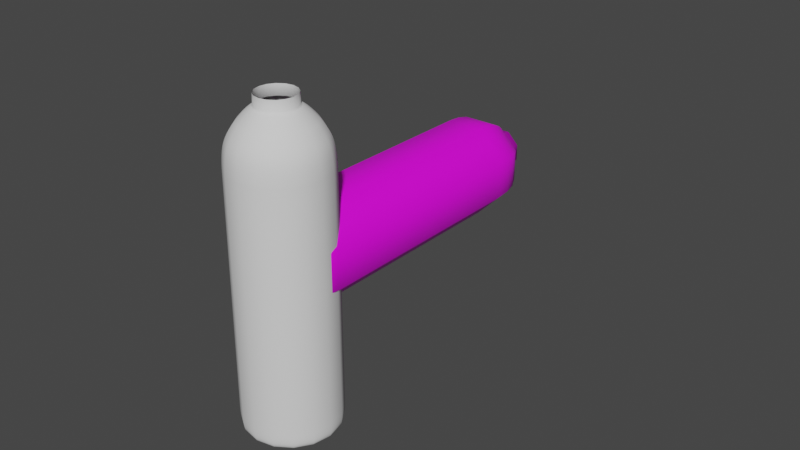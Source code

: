 # Source: Smartwater.blend  (saved by Blender 3.6.11; exported with 4.5.12 LTS)
import bpy
from mathutils import Matrix  # noqa: F401  (used for matrix-valued properties, if any)

bpy.ops.wm.read_factory_settings(use_empty=True)
scene = bpy.context.scene
scene.name = 'Scene'

# ---- collections
col_collection = bpy.data.collections.new('Collection'); scene.collection.children.link(col_collection)

# ---- images (referenced by path relative to the original .blend; pixels are not part of the script)
import os
ASSET_DIR = os.environ.get("B2B_ASSET_DIR", "")  # directory of the original .blend (textures are referenced by path, not embedded)
HERE = os.path.dirname(os.path.abspath(__file__))  # packed textures are extracted next to this script under _unpacked/

def load_image(name, relpath, width, height, colorspace="sRGB"):
    """Load a texture the original file referenced (path relative to the .blend, or extracted next to this script)."""
    p = next((c for c in (os.path.join(HERE, relpath), os.path.join(ASSET_DIR, relpath)) if relpath and os.path.exists(c)), "")
    if p:
        img = bpy.data.images.load(p, check_existing=True)
        img.name = name
    else:  # same state as the original file: an image datablock whose file is absent (Cycles renders it pink)
        img = bpy.data.images.new(name, width, height)
        img.source = "FILE"
        img.filepath = "//" + (relpath or name)
    img.colorspace_settings.name = colorspace
    return img
img_smartwater_png = load_image('smartwater.png', 'smartwater.png', 1024, 1024, 'sRGB')

# ---- materials (node trees are filled in below, after node groups)
mat_material_001 = bpy.data.materials.new('Material.001')
mat_material_001.use_transparent_shadow = False

# ---- material node trees
mat_material_001.use_nodes = True; mat_material_001.node_tree.nodes.clear()
_N = mat_material_001.node_tree.nodes; _L = mat_material_001.node_tree.links
n0 = _N.new('ShaderNodeBsdfPrincipled'); n0.name = 'Principled BSDF'; n0.location = (10, 300)
n0.distribution = 'GGX'
n0.subsurface_method = 'RANDOM_WALK_SKIN'
n0.inputs[3].default_value = 1.45
n0.inputs[27].default_value = (0.0, 0.0, 0.0, 1.0)
n0.inputs[28].default_value = 1.0
n1 = _N.new('ShaderNodeOutputMaterial'); n1.name = 'Material Output'; n1.location = (300, 300)
n2 = _N.new('ShaderNodeTexImage'); n2.name = 'Image Texture'; n2.location = (-280, 260)
n2.image = img_smartwater_png
_L.new(n0.outputs[0], n1.inputs[0])
_L.new(n2.outputs[0], n0.inputs[0])
n1.is_active_output = True

# ---- world
world_world = bpy.data.worlds.new('World'); scene.world = world_world
world_world.use_nodes = True; world_world.node_tree.nodes.clear()
_N = world_world.node_tree.nodes; _L = world_world.node_tree.links
n0 = _N.new('ShaderNodeOutputWorld'); n0.name = 'World Output'; n0.location = (300, 300)
n1 = _N.new('ShaderNodeBackground'); n1.name = 'Background'; n1.location = (10, 300)
n1.inputs[0].default_value = (0.05088, 0.05088, 0.05088, 1.0)
_L.new(n1.outputs[0], n0.inputs[0])
n0.is_active_output = True
world_world.color = (0.05088, 0.05088, 0.05088)
world_world.use_sun_shadow = False
world_world.sun_shadow_jitter_overblur = 0.0

# ---- meshes
me_beziercurve_003 = bpy.data.meshes.new('BezierCurve.003')
me_beziercurve_003.from_pydata([(0.5457, -0.0007189, -0.226), (0.586, 0.01408, -0.2427), (0.62, 0.05962, -0.2568), (0.6342, 0.1649, -0.2627), (0.6359, 0.2371, -0.2634), (0.629, 3.668, -0.2606), (0.6171, 3.843, -0.2556), (0.5811, 4.015, -0.2407), (0.5065, 4.17, -0.2098), (0.4424, 4.261, -0.1832), (0.3721, 4.342, -0.1541), (0.2591, 4.439, -0.1073), (0.257, 4.591, -0.1065), (0.226, -0.0007189, -0.5457), (0.2427, 0.01408, -0.586), (0.2568, 0.05962, -0.62), (0.2627, 0.1649, -0.6342), (0.2634, 0.2371, -0.6359), (0.2606, 3.668, -0.629), (0.2556, 3.843, -0.6171), (0.2407, 4.015, -0.5811), (0.2098, 4.17, -0.5065), (0.1832, 4.261, -0.4424), (0.1541, 4.342, -0.3721), (0.1073, 4.439, -0.2591), (0.1065, 4.591, -0.257), (-0.226, -0.0007189, -0.5457), (-0.2427, 0.01408, -0.586), (-0.2568, 0.05962, -0.62), (-0.2627, 0.1649, -0.6342), (-0.2634, 0.2371, -0.6359), (-0.2606, 3.668, -0.629), (-0.2556, 3.843, -0.6171), (-0.2407, 4.015, -0.5811), (-0.2098, 4.17, -0.5065), (-0.1832, 4.261, -0.4424), (-0.1541, 4.342, -0.3721), (-0.1073, 4.439, -0.2591), (-0.1065, 4.591, -0.257), (-0.5457, -0.0007189, -0.226), (-0.586, 0.01408, -0.2427), (-0.62, 0.05962, -0.2568), (-0.6342, 0.1649, -0.2627), (-0.6359, 0.2371, -0.2634), (-0.629, 3.668, -0.2606), (-0.6171, 3.843, -0.2556), (-0.5811, 4.015, -0.2407), (-0.5065, 4.17, -0.2098), (-0.4424, 4.261, -0.1832), (-0.3721, 4.342, -0.1541), (-0.2591, 4.439, -0.1073), (-0.257, 4.591, -0.1065), (-0.5457, -0.0007189, 0.226), (-0.586, 0.01408, 0.2427), (-0.62, 0.05962, 0.2568), (-0.6342, 0.1649, 0.2627), (-0.6359, 0.2371, 0.2634), (-0.629, 3.668, 0.2606), (-0.6171, 3.843, 0.2556), (-0.5811, 4.015, 0.2407), (-0.5065, 4.17, 0.2098), (-0.4424, 4.261, 0.1832), (-0.3721, 4.342, 0.1541), (-0.2591, 4.439, 0.1073), (-0.257, 4.591, 0.1065), (-0.226, -0.0007189, 0.5457), (-0.2427, 0.01408, 0.586), (-0.2568, 0.05962, 0.62), (-0.2627, 0.1649, 0.6342), (-0.2634, 0.2371, 0.6359), (-0.2606, 3.668, 0.629), (-0.2556, 3.843, 0.6171), (-0.2407, 4.015, 0.5811), (-0.2098, 4.17, 0.5065), (-0.1832, 4.261, 0.4424), (-0.1541, 4.342, 0.3721), (-0.1073, 4.439, 0.2591), (-0.1065, 4.591, 0.257), (0.226, -0.0007189, 0.5457), (0.2427, 0.01408, 0.586), (0.2568, 0.05962, 0.62), (0.2627, 0.1649, 0.6342), (0.2634, 0.2371, 0.6359), (0.2606, 3.668, 0.629), (0.2556, 3.843, 0.6171), (0.2407, 4.015, 0.5811), (0.2098, 4.17, 0.5065), (0.1832, 4.261, 0.4424), (0.1541, 4.342, 0.3721), (0.1073, 4.439, 0.2591), (0.1065, 4.591, 0.257), (0.5457, -0.0007189, 0.226), (0.586, 0.01408, 0.2427), (0.62, 0.05962, 0.2568), (0.6342, 0.1649, 0.2627), (0.6359, 0.2371, 0.2634), (0.629, 3.668, 0.2606), (0.6171, 3.843, 0.2556), (0.5811, 4.015, 0.2407), (0.5065, 4.17, 0.2098), (0.4424, 4.261, 0.1832), (0.3721, 4.342, 0.1541), (0.2591, 4.439, 0.1073), (0.257, 4.591, 0.1065), (0.5513, -0.0301, -0.2284), (0.6031, -0.009566, -0.2498), (0.6456, 0.04827, -0.2674), (0.6618, 0.1624, -0.2741), (0.6636, 0.2367, -0.2749), (0.6567, 3.669, -0.272), (0.6445, 3.848, -0.267), (0.6072, 4.025, -0.2515), (0.5301, 4.186, -0.2196), (0.4636, 4.28, -0.192), (0.3911, 4.364, -0.162), (0.2833, 4.453, -0.1174), (0.2848, 4.592, -0.1179), (0.2284, -0.0301, -0.5513), (0.2498, -0.009566, -0.6031), (0.2674, 0.04827, -0.6456), (0.2741, 0.1624, -0.6618), (0.2749, 0.2367, -0.6636), (0.272, 3.669, -0.6567), (0.267, 3.848, -0.6445), (0.2515, 4.025, -0.6072), (0.2196, 4.186, -0.5301), (0.192, 4.28, -0.4636), (0.162, 4.364, -0.3911), (0.1174, 4.453, -0.2833), (0.1179, 4.592, -0.2848), (-0.2284, -0.0301, -0.5513), (-0.2498, -0.009566, -0.6031), (-0.2674, 0.04827, -0.6456), (-0.2741, 0.1624, -0.6618), (-0.2749, 0.2367, -0.6636), (-0.272, 3.669, -0.6567), (-0.267, 3.848, -0.6445), (-0.2515, 4.025, -0.6072), (-0.2196, 4.186, -0.5301), (-0.192, 4.28, -0.4636), (-0.162, 4.364, -0.3911), (-0.1174, 4.453, -0.2833), (-0.1179, 4.592, -0.2848), (-0.5513, -0.0301, -0.2284), (-0.6031, -0.009566, -0.2498), (-0.6456, 0.04827, -0.2674), (-0.6618, 0.1624, -0.2741), (-0.6636, 0.2367, -0.2749), (-0.6567, 3.669, -0.272), (-0.6445, 3.848, -0.267), (-0.6072, 4.025, -0.2515), (-0.5301, 4.186, -0.2196), (-0.4636, 4.28, -0.192), (-0.3911, 4.364, -0.162), (-0.2833, 4.453, -0.1174), (-0.2848, 4.592, -0.1179), (-0.5513, -0.0301, 0.2284), (-0.6031, -0.009566, 0.2498), (-0.6456, 0.04827, 0.2674), (-0.6618, 0.1624, 0.2741), (-0.6636, 0.2367, 0.2749), (-0.6567, 3.669, 0.272), (-0.6445, 3.848, 0.267), (-0.6072, 4.025, 0.2515), (-0.5301, 4.186, 0.2196), (-0.4636, 4.28, 0.192), (-0.3911, 4.364, 0.162), (-0.2833, 4.453, 0.1174), (-0.2848, 4.592, 0.1179), (-0.2284, -0.0301, 0.5513), (-0.2498, -0.009566, 0.6031), (-0.2674, 0.04827, 0.6456), (-0.2741, 0.1624, 0.6618), (-0.2749, 0.2367, 0.6636), (-0.272, 3.669, 0.6567), (-0.267, 3.848, 0.6445), (-0.2515, 4.025, 0.6072), (-0.2196, 4.186, 0.5301), (-0.192, 4.28, 0.4636), (-0.162, 4.364, 0.3911), (-0.1174, 4.453, 0.2833), (-0.1179, 4.592, 0.2848), (0.2284, -0.0301, 0.5513), (0.2498, -0.009566, 0.6031), (0.2674, 0.04827, 0.6456), (0.2741, 0.1624, 0.6618), (0.2749, 0.2367, 0.6636), (0.272, 3.669, 0.6567), (0.267, 3.848, 0.6445), (0.2515, 4.025, 0.6072), (0.2196, 4.186, 0.5301), (0.192, 4.28, 0.4636), (0.162, 4.364, 0.3911), (0.1174, 4.453, 0.2833), (0.1179, 4.592, 0.2848), (0.5513, -0.0301, 0.2284), (0.6031, -0.009566, 0.2498), (0.6456, 0.04827, 0.2674), (0.6618, 0.1624, 0.2741), (0.6636, 0.2367, 0.2749), (0.6567, 3.669, 0.272), (0.6445, 3.848, 0.267), (0.6072, 4.025, 0.2515), (0.5301, 4.186, 0.2196), (0.4636, 4.28, 0.192), (0.3911, 4.364, 0.162), (0.2833, 4.453, 0.1174), (0.2848, 4.592, 0.1179)], [], [(78, 91, 0, 13, 26, 39, 52, 65), (1, 2, 15, 14), (15, 28, 27, 14), (28, 41, 40, 27), (41, 54, 53, 40), (54, 67, 66, 53), (67, 80, 79, 66), (80, 93, 92, 79), (2, 1, 92, 93), (3, 16, 15, 2), (16, 29, 28, 15), (29, 42, 41, 28), (41, 42, 55, 54), (55, 68, 67, 54), (67, 68, 81, 80), (80, 81, 94, 93), (93, 94, 3, 2), (4, 3, 94, 95), (43, 56, 55, 42), (82, 95, 94, 81), (30, 43, 42, 29), (56, 69, 68, 55), (17, 30, 29, 16), (69, 82, 81, 68), (3, 4, 17, 16), (83, 96, 95, 82), (44, 57, 56, 43), (95, 96, 5, 4), (70, 83, 82, 69), (18, 31, 30, 17), (57, 70, 69, 56), (31, 44, 43, 30), (5, 18, 17, 4), (6, 5, 96, 97), (6, 19, 18, 5), (18, 19, 32, 31), (32, 45, 44, 31), (44, 45, 58, 57), (58, 71, 70, 57), (71, 84, 83, 70), (84, 97, 96, 83), (72, 73, 86, 85), (7, 20, 19, 6), (58, 59, 72, 71), (71, 72, 85, 84), (32, 33, 46, 45), (7, 6, 97, 98), (85, 98, 97, 84), (19, 20, 33, 32), (45, 46, 59, 58), (59, 60, 73, 72), (34, 47, 46, 33), (8, 21, 20, 7), (100, 101, 10, 9), (8, 7, 98, 99), (85, 86, 99, 98), (21, 34, 33, 20), (47, 60, 59, 46), (87, 100, 99, 86), (9, 22, 21, 8), (61, 74, 73, 60), (22, 35, 34, 21), (35, 48, 47, 34), (74, 87, 86, 73), (48, 61, 60, 47), (99, 100, 9, 8), (10, 23, 22, 9), (22, 23, 36, 35), (36, 49, 48, 35), (48, 49, 62, 61), (62, 75, 74, 61), (75, 88, 87, 74), (88, 101, 100, 87), (101, 102, 11, 10), (89, 102, 101, 88), (76, 89, 88, 75), (50, 63, 62, 49), (36, 37, 50, 49), (62, 63, 76, 75), (10, 11, 24, 23), (24, 37, 36, 23), (102, 103, 12, 11), (25, 38, 37, 24), (38, 51, 50, 37), (12, 25, 24, 11), (64, 77, 76, 63), (77, 90, 89, 76), (51, 64, 63, 50), (90, 103, 102, 89), (1, 14, 13, 0), (14, 27, 26, 13), (27, 40, 39, 26), (53, 66, 65, 52), (66, 79, 78, 65), (79, 92, 91, 78), (1, 0, 91, 92), (40, 53, 52, 39), (182, 169, 156, 143, 130, 117, 104, 195), (105, 118, 119, 106), (119, 118, 131, 132), (132, 131, 144, 145), (145, 144, 157, 158), (158, 157, 170, 171), (171, 170, 183, 184), (184, 183, 196, 197), (106, 197, 196, 105), (107, 106, 119, 120), (120, 119, 132, 133), (133, 132, 145, 146), (145, 158, 159, 146), (159, 158, 171, 172), (171, 184, 185, 172), (184, 197, 198, 185), (197, 106, 107, 198), (108, 199, 198, 107), (147, 146, 159, 160), (186, 185, 198, 199), (134, 133, 146, 147), (160, 159, 172, 173), (121, 120, 133, 134), (173, 172, 185, 186), (107, 120, 121, 108), (187, 186, 199, 200), (148, 147, 160, 161), (199, 108, 109, 200), (174, 173, 186, 187), (122, 121, 134, 135), (161, 160, 173, 174), (135, 134, 147, 148), (109, 108, 121, 122), (110, 201, 200, 109), (110, 109, 122, 123), (122, 135, 136, 123), (136, 135, 148, 149), (148, 161, 162, 149), (162, 161, 174, 175), (175, 174, 187, 188), (188, 187, 200, 201), (176, 189, 190, 177), (111, 110, 123, 124), (162, 175, 176, 163), (175, 188, 189, 176), (136, 149, 150, 137), (111, 202, 201, 110), (189, 188, 201, 202), (123, 136, 137, 124), (149, 162, 163, 150), (163, 176, 177, 164), (138, 137, 150, 151), (112, 111, 124, 125), (204, 113, 114, 205), (112, 203, 202, 111), (189, 202, 203, 190), (125, 124, 137, 138), (151, 150, 163, 164), (191, 190, 203, 204), (113, 112, 125, 126), (165, 164, 177, 178), (126, 125, 138, 139), (139, 138, 151, 152), (178, 177, 190, 191), (152, 151, 164, 165), (203, 112, 113, 204), (114, 113, 126, 127), (126, 139, 140, 127), (140, 139, 152, 153), (152, 165, 166, 153), (166, 165, 178, 179), (179, 178, 191, 192), (192, 191, 204, 205), (205, 114, 115, 206), (193, 192, 205, 206), (180, 179, 192, 193), (154, 153, 166, 167), (140, 153, 154, 141), (166, 179, 180, 167), (114, 127, 128, 115), (128, 127, 140, 141), (206, 115, 116, 207), (129, 128, 141, 142), (142, 141, 154, 155), (116, 115, 128, 129), (168, 167, 180, 181), (181, 180, 193, 194), (155, 154, 167, 168), (194, 193, 206, 207), (105, 104, 117, 118), (118, 117, 130, 131), (131, 130, 143, 144), (157, 156, 169, 170), (170, 169, 182, 183), (183, 182, 195, 196), (105, 196, 195, 104), (144, 143, 156, 157), (25, 12, 116, 129), (38, 25, 129, 142), (51, 38, 142, 155), (64, 51, 155, 168), (77, 64, 168, 181), (90, 77, 181, 194), (103, 90, 194, 207), (12, 103, 207, 116)])
me_beziercurve_003.polygons.foreach_set('use_smooth', [True] * 202)
_uv = me_beziercurve_003.uv_layers.new(name='UVMap')
_uv.uv.foreach_set('vector', [0.9113, 0.04212, 0.9239, 0.04212, 0.9328, 0.05103, 0.9328, 0.06363, 0.9239, 0.07253, 0.9113, 0.07253, 0.9024, 0.06363, 0.9024, 0.05103, 0.9366, 0.01119, 0.9366, 0.01282, 0.9261, 0.0128, 0.9261, 0.01117, 0.9261, 0.0128, 0.9155, 0.01279, 0.9155, 0.01116, 0.9261, 0.01117, 0.9155, 0.01279, 0.905, 0.01278, 0.905, 0.01115, 0.9155, 0.01116, 0.905, 0.01278, 0.8945, 0.01277, 0.8945, 0.01114, 0.905, 0.01115, 0.9787, 0.01287, 0.9682, 0.01285, 0.9682, 0.01122, 0.9787, 0.01123, 0.9682, 0.01285, 0.9577, 0.01284, 0.9577, 0.01121, 0.9682, 0.01122, 0.9577, 0.01284, 0.9471, 0.01283, 0.9471, 0.0112, 0.9577, 0.01121, 0.9366, 0.01282, 0.9366, 0.01119, 0.9471, 0.0112, 0.9471, 0.01283, 0.9366, 0.01578, 0.9261, 0.01577, 0.9261, 0.0128, 0.9366, 0.01282, 0.9261, 0.01577, 0.9155, 0.01576, 0.9155, 0.01279, 0.9261, 0.0128, 0.9155, 0.01576, 0.905, 0.01574, 0.905, 0.01278, 0.9155, 0.01279, 0.905, 0.01278, 0.905, 0.01574, 0.8945, 0.01573, 0.8945, 0.01277, 0.9787, 0.01583, 0.9682, 0.01582, 0.9682, 0.01285, 0.9787, 0.01287, 0.9682, 0.01285, 0.9682, 0.01582, 0.9577, 0.01581, 0.9577, 0.01284, 0.9577, 0.01284, 0.9577, 0.01581, 0.9471, 0.01579, 0.9471, 0.01283, 0.9471, 0.01283, 0.9471, 0.01579, 0.9366, 0.01578, 0.9366, 0.01282, 0.9366, 0.01779, 0.9366, 0.01578, 0.9471, 0.01579, 0.9471, 0.01781, 0.905, 0.01776, 0.8945, 0.01774, 0.8945, 0.01573, 0.905, 0.01574, 0.9577, 0.01782, 0.9471, 0.01781, 0.9471, 0.01579, 0.9577, 0.01581, 0.9155, 0.01777, 0.905, 0.01776, 0.905, 0.01574, 0.9155, 0.01576, 0.9788, 0.01784, 0.9682, 0.01783, 0.9682, 0.01582, 0.9787, 0.01583, 0.9261, 0.01778, 0.9155, 0.01777, 0.9155, 0.01576, 0.9261, 0.01577, 0.9682, 0.01783, 0.9577, 0.01782, 0.9577, 0.01581, 0.9682, 0.01582, 0.9366, 0.01578, 0.9366, 0.01779, 0.9261, 0.01778, 0.9261, 0.01577, 0.958, 0.02126, 0.9473, 0.02125, 0.9471, 0.01781, 0.9577, 0.01782, 0.9047, 0.0212, 0.8941, 0.02119, 0.8945, 0.01774, 0.905, 0.01776, 0.9471, 0.01781, 0.9473, 0.02125, 0.9367, 0.02124, 0.9366, 0.01779, 0.9686, 0.02128, 0.958, 0.02126, 0.9577, 0.01782, 0.9682, 0.01783, 0.926, 0.02123, 0.9154, 0.02122, 0.9155, 0.01777, 0.9261, 0.01778, 0.9793, 0.02129, 0.9686, 0.02128, 0.9682, 0.01783, 0.9788, 0.01784, 0.9154, 0.02122, 0.9047, 0.0212, 0.905, 0.01776, 0.9155, 0.01777, 0.9367, 0.02124, 0.926, 0.02123, 0.9261, 0.01778, 0.9366, 0.01779, 0.9367, 0.02615, 0.9367, 0.02124, 0.9473, 0.02125, 0.9473, 0.02616, 0.9367, 0.02615, 0.926, 0.02613, 0.926, 0.02123, 0.9367, 0.02124, 0.926, 0.02123, 0.926, 0.02613, 0.9154, 0.02612, 0.9154, 0.02122, 0.9154, 0.02612, 0.9047, 0.02611, 0.9047, 0.0212, 0.9154, 0.02122, 0.9047, 0.0212, 0.9047, 0.02611, 0.8941, 0.0261, 0.8941, 0.02119, 0.9793, 0.0262, 0.9687, 0.02618, 0.9686, 0.02128, 0.9793, 0.02129, 0.9687, 0.02618, 0.958, 0.02617, 0.958, 0.02126, 0.9686, 0.02128, 0.958, 0.02617, 0.9473, 0.02616, 0.9473, 0.02125, 0.958, 0.02126, 0.9691, 0.0288, 0.9692, 0.02982, 0.9585, 0.0298, 0.9585, 0.02879, 0.9371, 0.02877, 0.9265, 0.02875, 0.926, 0.02613, 0.9367, 0.02615, 0.9793, 0.0262, 0.9798, 0.02882, 0.9691, 0.0288, 0.9687, 0.02618, 0.9687, 0.02618, 0.9691, 0.0288, 0.9585, 0.02879, 0.958, 0.02617, 0.9154, 0.02612, 0.9158, 0.02874, 0.9052, 0.02873, 0.9047, 0.02611, 0.9371, 0.02877, 0.9367, 0.02615, 0.9473, 0.02616, 0.9478, 0.02878, 0.9585, 0.02879, 0.9478, 0.02878, 0.9473, 0.02616, 0.958, 0.02617, 0.926, 0.02613, 0.9265, 0.02875, 0.9158, 0.02874, 0.9154, 0.02612, 0.9047, 0.02611, 0.9052, 0.02873, 0.8945, 0.02872, 0.8941, 0.0261, 0.9798, 0.02882, 0.9798, 0.02983, 0.9692, 0.02982, 0.9691, 0.0288, 0.9158, 0.02975, 0.9052, 0.02974, 0.9052, 0.02873, 0.9158, 0.02874, 0.9372, 0.02978, 0.9265, 0.02977, 0.9265, 0.02875, 0.9371, 0.02877, 0.9478, 0.03298, 0.9478, 0.03607, 0.9372, 0.03606, 0.9372, 0.03297, 0.9372, 0.02978, 0.9371, 0.02877, 0.9478, 0.02878, 0.9478, 0.02979, 0.9585, 0.02879, 0.9585, 0.0298, 0.9478, 0.02979, 0.9478, 0.02878, 0.9265, 0.02977, 0.9158, 0.02975, 0.9158, 0.02874, 0.9265, 0.02875, 0.9052, 0.02974, 0.8945, 0.02973, 0.8945, 0.02872, 0.9052, 0.02873, 0.9585, 0.03299, 0.9478, 0.03298, 0.9478, 0.02979, 0.9585, 0.0298, 0.9372, 0.03297, 0.9265, 0.03296, 0.9265, 0.02977, 0.9372, 0.02978, 0.9798, 0.03302, 0.9692, 0.03301, 0.9692, 0.02982, 0.9798, 0.02983, 0.9265, 0.03296, 0.9158, 0.03294, 0.9158, 0.02975, 0.9265, 0.02977, 0.9158, 0.03294, 0.9051, 0.03293, 0.9052, 0.02974, 0.9158, 0.02975, 0.9692, 0.03301, 0.9585, 0.03299, 0.9585, 0.0298, 0.9692, 0.02982, 0.9051, 0.03293, 0.8945, 0.03292, 0.8945, 0.02973, 0.9052, 0.02974, 0.9478, 0.02979, 0.9478, 0.03298, 0.9372, 0.03297, 0.9372, 0.02978, 0.9372, 0.03606, 0.9265, 0.03605, 0.9265, 0.03296, 0.9372, 0.03297, 0.9265, 0.03296, 0.9265, 0.03605, 0.9158, 0.03604, 0.9158, 0.03294, 0.9158, 0.03604, 0.9051, 0.03602, 0.9051, 0.03293, 0.9158, 0.03294, 0.9051, 0.03293, 0.9051, 0.03602, 0.8945, 0.03601, 0.8945, 0.03292, 0.9799, 0.03611, 0.9692, 0.0361, 0.9692, 0.03301, 0.9798, 0.03302, 0.9692, 0.0361, 0.9585, 0.03609, 0.9585, 0.03299, 0.9692, 0.03301, 0.9585, 0.03609, 0.9478, 0.03607, 0.9478, 0.03298, 0.9585, 0.03299, 0.9478, 0.03607, 0.9478, 0.04042, 0.9372, 0.04041, 0.9372, 0.03606, 0.9585, 0.04043, 0.9478, 0.04042, 0.9478, 0.03607, 0.9585, 0.03609, 0.9692, 0.04045, 0.9585, 0.04043, 0.9585, 0.03609, 0.9692, 0.0361, 0.9051, 0.04037, 0.8944, 0.04036, 0.8945, 0.03601, 0.9051, 0.03602, 0.9158, 0.03604, 0.9158, 0.04038, 0.9051, 0.04037, 0.9051, 0.03602, 0.9799, 0.03611, 0.9799, 0.04046, 0.9692, 0.04045, 0.9692, 0.0361, 0.9372, 0.03606, 0.9372, 0.04041, 0.9265, 0.0404, 0.9265, 0.03605, 0.9265, 0.0404, 0.9158, 0.04038, 0.9158, 0.03604, 0.9265, 0.03605, 0.9478, 0.04042, 0.9478, 0.04467, 0.9372, 0.04466, 0.9372, 0.04041, 0.9265, 0.04464, 0.9158, 0.04463, 0.9158, 0.04038, 0.9265, 0.0404, 0.9158, 0.04463, 0.9051, 0.04462, 0.9051, 0.04037, 0.9158, 0.04038, 0.9372, 0.04466, 0.9265, 0.04464, 0.9265, 0.0404, 0.9372, 0.04041, 0.9799, 0.04471, 0.9692, 0.04469, 0.9692, 0.04045, 0.9799, 0.04046, 0.9692, 0.04469, 0.9585, 0.04468, 0.9585, 0.04043, 0.9692, 0.04045, 0.9051, 0.04462, 0.8944, 0.04461, 0.8944, 0.04036, 0.9051, 0.04037, 0.9585, 0.04468, 0.9478, 0.04467, 0.9478, 0.04042, 0.9585, 0.04043, 0.9366, 0.01119, 0.9261, 0.01117, 0.9261, 0.009891, 0.9366, 0.009903, 0.9261, 0.01117, 0.9155, 0.01116, 0.9155, 0.009879, 0.9261, 0.009891, 0.9155, 0.01116, 0.905, 0.01115, 0.905, 0.009866, 0.9155, 0.009879, 0.9787, 0.01123, 0.9682, 0.01122, 0.9682, 0.00994, 0.9787, 0.009952, 0.9682, 0.01122, 0.9577, 0.01121, 0.9577, 0.009927, 0.9682, 0.00994, 0.9577, 0.01121, 0.9471, 0.0112, 0.9471, 0.009915, 0.9577, 0.009927, 0.9366, 0.01119, 0.9366, 0.009903, 0.9471, 0.009915, 0.9471, 0.0112, 0.905, 0.01115, 0.8945, 0.01114, 0.8945, 0.009854, 0.905, 0.009866, 0.9034, 0.03959, 0.9124, 0.03957, 0.9252, 0.03957, 0.9342, 0.03959, 0.9342, 0.0396, 0.9252, 0.03961, 0.9124, 0.03961, 0.9034, 0.0396, 0.9634, 0.03949, 0.9526, 0.03947, 0.9526, 0.03741, 0.9634, 0.03743, 0.9526, 0.03741, 0.9526, 0.03947, 0.9418, 0.03946, 0.9418, 0.0374, 0.9418, 0.0374, 0.9418, 0.03946, 0.9309, 0.03945, 0.9309, 0.03739, 0.9696, 0.06957, 0.9696, 0.07163, 0.9588, 0.07161, 0.9588, 0.06955, 0.9588, 0.06955, 0.9588, 0.07161, 0.948, 0.0716, 0.9479, 0.06954, 0.9479, 0.06954, 0.948, 0.0716, 0.9371, 0.07159, 0.9371, 0.06953, 0.9371, 0.06953, 0.9371, 0.07159, 0.9743, 0.0395, 0.9743, 0.03744, 0.9634, 0.03743, 0.9743, 0.03744, 0.9743, 0.0395, 0.9634, 0.03949, 0.9634, 0.03421, 0.9634, 0.03743, 0.9526, 0.03741, 0.9526, 0.0342, 0.9526, 0.0342, 0.9526, 0.03741, 0.9418, 0.0374, 0.9418, 0.03418, 0.9418, 0.03418, 0.9418, 0.0374, 0.9309, 0.03739, 0.9309, 0.03417, 0.9696, 0.06957, 0.9588, 0.06955, 0.9588, 0.06634, 0.9696, 0.06635, 0.9588, 0.06634, 0.9588, 0.06955, 0.9479, 0.06954, 0.9479, 0.06632, 0.9479, 0.06954, 0.9371, 0.06953, 0.9371, 0.06631, 0.9479, 0.06632, 0.9371, 0.06953, 0.9743, 0.03744, 0.9743, 0.03422, 0.9371, 0.06631, 0.9743, 0.03744, 0.9634, 0.03743, 0.9634, 0.03421, 0.9743, 0.03422, 0.9634, 0.03214, 0.9743, 0.03215, 0.9743, 0.03422, 0.9634, 0.03421, 0.9696, 0.06428, 0.9696, 0.06635, 0.9588, 0.06634, 0.9588, 0.06426, 0.9371, 0.06424, 0.9371, 0.06631, 0.9743, 0.03422, 0.9743, 0.03215, 0.9418, 0.03211, 0.9418, 0.03418, 0.9309, 0.03417, 0.9309, 0.0321, 0.9588, 0.06426, 0.9588, 0.06634, 0.9479, 0.06632, 0.9479, 0.06425, 0.9526, 0.03212, 0.9526, 0.0342, 0.9418, 0.03418, 0.9418, 0.03211, 0.9479, 0.06425, 0.9479, 0.06632, 0.9371, 0.06631, 0.9371, 0.06424, 0.9634, 0.03421, 0.9526, 0.0342, 0.9526, 0.03212, 0.9634, 0.03214, 0.7403, 0.9874, 0.7375, 0.07532, 0.8408, 0.07544, 0.8426, 0.9875, 0.4249, 0.9987, 0.4276, -0.007695, 0.5416, -0.007562, 0.5377, 0.9988, 0.8408, 0.07544, 0.9441, 0.07556, 0.9448, 0.9876, 0.8426, 0.9875, 0.6381, 0.9873, 0.6341, 0.0752, 0.7375, 0.07532, 0.7403, 0.9874, 0.1993, 0.9984, 0.1996, -0.00796, 0.3136, -0.007827, 0.3121, 0.9986, 0.5359, 0.9872, 0.5308, 0.07507, 0.6341, 0.0752, 0.6381, 0.9873, 0.3121, 0.9986, 0.3136, -0.007827, 0.4276, -0.007695, 0.4249, 0.9987, 0.08649, 0.9983, 0.08566, -0.008093, 0.1996, -0.00796, 0.1993, 0.9984, 0.9372, 0.07006, 0.9479, 0.07007, 0.9479, 0.07507, 0.9372, 0.07506, 0.9372, 0.07006, 0.9372, 0.07506, 0.9265, 0.07504, 0.9265, 0.07005, 0.9265, 0.07504, 0.9158, 0.07503, 0.9158, 0.07004, 0.9265, 0.07005, 0.9158, 0.07004, 0.9158, 0.07503, 0.905, 0.07502, 0.905, 0.07002, 0.905, 0.07502, 0.8943, 0.07501, 0.8943, 0.07001, 0.905, 0.07002, 0.98, 0.07011, 0.9801, 0.07511, 0.9693, 0.07509, 0.9693, 0.0701, 0.9693, 0.0701, 0.9693, 0.07509, 0.9586, 0.07508, 0.9586, 0.07009, 0.9586, 0.07009, 0.9586, 0.07508, 0.9479, 0.07507, 0.9479, 0.07007, 0.9693, 0.06504, 0.9586, 0.06503, 0.9586, 0.05997, 0.9693, 0.05998, 0.9372, 0.065, 0.9372, 0.07006, 0.9265, 0.07005, 0.9265, 0.06499, 0.98, 0.07011, 0.9693, 0.0701, 0.9693, 0.06504, 0.98, 0.06505, 0.9693, 0.0701, 0.9586, 0.07009, 0.9586, 0.06503, 0.9693, 0.06504, 0.9158, 0.07004, 0.905, 0.07002, 0.9051, 0.06497, 0.9158, 0.06498, 0.9372, 0.065, 0.9479, 0.06502, 0.9479, 0.07007, 0.9372, 0.07006, 0.9586, 0.06503, 0.9586, 0.07009, 0.9479, 0.07007, 0.9479, 0.06502, 0.9265, 0.07005, 0.9158, 0.07004, 0.9158, 0.06498, 0.9265, 0.06499, 0.905, 0.07002, 0.8943, 0.07001, 0.8944, 0.06495, 0.9051, 0.06497, 0.98, 0.06505, 0.9693, 0.06504, 0.9693, 0.05998, 0.98, 0.05999, 0.9158, 0.05992, 0.9158, 0.06498, 0.9051, 0.06497, 0.9051, 0.05991, 0.9372, 0.05994, 0.9372, 0.065, 0.9265, 0.06499, 0.9265, 0.05993, 0.9479, 0.05665, 0.9372, 0.05664, 0.9372, 0.05345, 0.9479, 0.05346, 0.9372, 0.05994, 0.9479, 0.05996, 0.9479, 0.06502, 0.9372, 0.065, 0.9586, 0.06503, 0.9479, 0.06502, 0.9479, 0.05996, 0.9586, 0.05997, 0.9265, 0.05993, 0.9265, 0.06499, 0.9158, 0.06498, 0.9158, 0.05992, 0.9051, 0.05991, 0.9051, 0.06497, 0.8944, 0.06495, 0.8944, 0.05989, 0.9586, 0.05666, 0.9586, 0.05997, 0.9479, 0.05996, 0.9479, 0.05665, 0.9372, 0.05664, 0.9372, 0.05994, 0.9265, 0.05993, 0.9265, 0.05663, 0.98, 0.05669, 0.98, 0.05999, 0.9693, 0.05998, 0.9693, 0.05668, 0.9265, 0.05663, 0.9265, 0.05993, 0.9158, 0.05992, 0.9158, 0.05661, 0.9158, 0.05661, 0.9158, 0.05992, 0.9051, 0.05991, 0.9051, 0.0566, 0.9693, 0.05668, 0.9693, 0.05998, 0.9586, 0.05997, 0.9586, 0.05666, 0.9051, 0.0566, 0.9051, 0.05991, 0.8944, 0.05989, 0.8944, 0.05659, 0.9479, 0.05996, 0.9372, 0.05994, 0.9372, 0.05664, 0.9479, 0.05665, 0.9372, 0.05345, 0.9372, 0.05664, 0.9265, 0.05663, 0.9265, 0.05343, 0.9265, 0.05663, 0.9158, 0.05661, 0.9158, 0.05342, 0.9265, 0.05343, 0.9158, 0.05342, 0.9158, 0.05661, 0.9051, 0.0566, 0.9051, 0.05341, 0.9051, 0.0566, 0.8944, 0.05659, 0.8944, 0.0534, 0.9051, 0.05341, 0.9799, 0.0535, 0.98, 0.05669, 0.9693, 0.05668, 0.9693, 0.05348, 0.9693, 0.05348, 0.9693, 0.05668, 0.9586, 0.05666, 0.9586, 0.05347, 0.9586, 0.05347, 0.9586, 0.05666, 0.9479, 0.05665, 0.9479, 0.05346, 0.9479, 0.05346, 0.9372, 0.05345, 0.9372, 0.04934, 0.9479, 0.04935, 0.9585, 0.04937, 0.9586, 0.05347, 0.9479, 0.05346, 0.9479, 0.04935, 0.9692, 0.04938, 0.9693, 0.05348, 0.9586, 0.05347, 0.9585, 0.04937, 0.9051, 0.04931, 0.9051, 0.05341, 0.8944, 0.0534, 0.8944, 0.04929, 0.9158, 0.05342, 0.9051, 0.05341, 0.9051, 0.04931, 0.9158, 0.04932, 0.9799, 0.0535, 0.9693, 0.05348, 0.9692, 0.04938, 0.9799, 0.04939, 0.9372, 0.05345, 0.9265, 0.05343, 0.9265, 0.04933, 0.9372, 0.04934, 0.9265, 0.04933, 0.9265, 0.05343, 0.9158, 0.05342, 0.9158, 0.04932, 0.9479, 0.04935, 0.9372, 0.04934, 0.9372, 0.04549, 0.9478, 0.0455, 0.9265, 0.04548, 0.9265, 0.04933, 0.9158, 0.04932, 0.9158, 0.04547, 0.9158, 0.04547, 0.9158, 0.04932, 0.9051, 0.04931, 0.9051, 0.04545, 0.9372, 0.04549, 0.9372, 0.04934, 0.9265, 0.04933, 0.9265, 0.04548, 0.9799, 0.04554, 0.9799, 0.04939, 0.9692, 0.04938, 0.9692, 0.04553, 0.9692, 0.04553, 0.9692, 0.04938, 0.9585, 0.04937, 0.9585, 0.04552, 0.9051, 0.04545, 0.9051, 0.04931, 0.8944, 0.04929, 0.8944, 0.04544, 0.9585, 0.04552, 0.9585, 0.04937, 0.9479, 0.04935, 0.9478, 0.0455, 0.9634, 0.03949, 0.9634, 0.04115, 0.9526, 0.04114, 0.9526, 0.03947, 0.9526, 0.03947, 0.9526, 0.04114, 0.9418, 0.04112, 0.9418, 0.03946, 0.9418, 0.03946, 0.9418, 0.04112, 0.9309, 0.04111, 0.9309, 0.03945, 0.9588, 0.07161, 0.9588, 0.07327, 0.948, 0.07326, 0.948, 0.0716, 0.948, 0.0716, 0.948, 0.07326, 0.9371, 0.07325, 0.9371, 0.07159, 0.9371, 0.07159, 0.9371, 0.07325, 0.9743, 0.04116, 0.9743, 0.0395, 0.9634, 0.03949, 0.9743, 0.0395, 0.9743, 0.04116, 0.9634, 0.04115, 0.9696, 0.07163, 0.9696, 0.07329, 0.9588, 0.07327, 0.9588, 0.07161, 0.9265, 0.04464, 0.9372, 0.04466, 0.9372, 0.04549, 0.9265, 0.04548, 0.9158, 0.04463, 0.9265, 0.04464, 0.9265, 0.04548, 0.9158, 0.04547, 0.9051, 0.04462, 0.9158, 0.04463, 0.9158, 0.04547, 0.9051, 0.04545, 0.8944, 0.04461, 0.9051, 0.04462, 0.9051, 0.04545, 0.8944, 0.04544, 0.9692, 0.04469, 0.9799, 0.04471, 0.9799, 0.04554, 0.9692, 0.04553, 0.9585, 0.04468, 0.9692, 0.04469, 0.9692, 0.04553, 0.9585, 0.04552, 0.9478, 0.04467, 0.9585, 0.04468, 0.9585, 0.04552, 0.9478, 0.0455, 0.9372, 0.04466, 0.9478, 0.04467, 0.9478, 0.0455, 0.9372, 0.04549])
me_beziercurve_003.materials.append(mat_material_001)
me_beziercurve_003.auto_texspace = False
me_beziercurve_003.update()

# ---- curves / text
cu_beziercurve_001 = bpy.data.curves.new('BezierCurve.001', 'CURVE')
cu_beziercurve_001.dimensions = '3D'
_sp = cu_beziercurve_001.splines.new('BEZIER'); _sp.bezier_points.add(6)
_sp.bezier_points.foreach_set('co', [-0.006248, -0.002729, -0.01365, 0.5617, 5.141e-07, -0.003523, 0.6883, 3.576e-07, 0.2371, 0.6809, -9.686e-08, 3.668, 0.5194, 1.043e-07, 4.214, 0.2805, 2.757e-07, 4.439, 0.2782, 4.694e-07, 4.591])
_sp.bezier_points.foreach_set('handle_left', [-0.1956, -0.003639, -0.01703, 0.3724, -0.0009093, -0.006898, 0.6848, 1.013e-06, 0.07954, 0.6833, 5.464e-08, 2.524, 0.643, 1.244e-06, 4.032, 0.3722, 4.768e-07, 4.38, 0.279, 4.048e-07, 4.54])
_sp.bezier_points.foreach_set('handle_right', [0.1831, -0.001819, -0.01027, 0.6881, 1.051e-06, 0.001611, 0.6858, 2.061e-07, 1.381, 0.6687, 4.098e-07, 3.942, 0.4352, 4.694e-07, 4.314, 0.2797, 3.402e-07, 4.49, 0.2775, 5.34e-07, 4.642])
for _p, _l, _r in zip(_sp.bezier_points, ['VECTOR', 'VECTOR', 'FREE', 'VECTOR', 'FREE', 'FREE', 'VECTOR'], ['VECTOR', 'FREE', 'VECTOR', 'FREE', 'FREE', 'VECTOR', 'VECTOR']): _p.handle_left_type = _l; _p.handle_right_type = _r
_sp.order_v = 1
cu_beziercurve_001.use_path = True
cu_beziercurve_001.fill_mode = 'FULL'

# ---- objects
ob_empty = bpy.data.objects.new('Empty', None)
ob_bottle = bpy.data.objects.new('Bottle', cu_beziercurve_001)
ob_bottle_001 = bpy.data.objects.new('Bottle.001', me_beziercurve_003)

# ---- transforms, parenting, visibility, modifiers, constraints
ob_empty.location = (0.0, 0.0, 0.0)
ob_empty.rotation_euler = (1.571, 0.0, 3.142)
ob_empty.empty_display_type = 'IMAGE'
ob_empty.empty_display_size = 5.0
ob_bottle.location = (0.0, 0.0, -2.391)
_m = ob_bottle.modifiers.new('Screw', 'SCREW')
ob_bottle_001.location = (0.0, 0.0, 0.0)

# ---- collection membership
col_collection.objects.link(ob_empty)
col_collection.objects.link(ob_bottle)
col_collection.objects.link(ob_bottle_001)

# ---- scene / render settings (as saved in the file)
scene.frame_start = 1; scene.frame_end = 250; scene.frame_set(1)
scene.render.engine = 'BLENDER_EEVEE_NEXT'
scene.cycles.sampling_pattern = 'TABULATED_SOBOL'
scene.view_settings.view_transform = 'Filmic'
bpy.context.view_layer.update()

# ---- added for rendering (the .blend has no active camera and no usable light): camera, sun
cam_auto = bpy.data.cameras.new('AutoCamera')
cam_auto.lens = 50.0
cam_auto.sensor_width = 36.0
cam_auto.clip_end = 1000.0
ob_auto_camera = bpy.data.objects.new('AutoCamera', cam_auto)
scene.collection.objects.link(ob_auto_camera)
ob_auto_camera.location = (8.72855, -8.27059, 6.60792)
ob_auto_camera.rotation_euler = (1.09748, -7.21219e-08, 0.694738)
scene.camera = ob_auto_camera
light_auto_sun = bpy.data.lights.new('AutoSun', 'SUN')
light_auto_sun.energy = 3.0
light_auto_sun.angle = 0.0523599
ob_auto_sun = bpy.data.objects.new('AutoSun', light_auto_sun)
scene.collection.objects.link(ob_auto_sun)
ob_auto_sun.rotation_euler = (0.872665, 0.174533, 0.523599)
bpy.context.view_layer.update()
